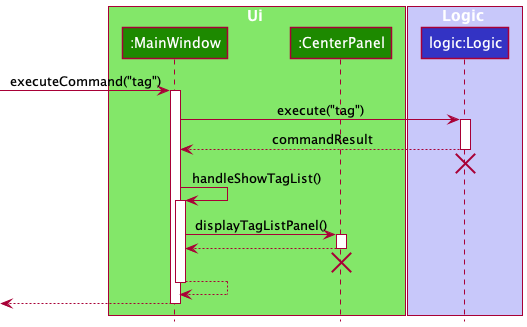

The diagram above was rendered by PlantUML. Its source (embedded in the PNG):
@startuml
!include style.puml

box Ui UI_COLOR_T1
participant ":MainWindow" as MainWindow UI_COLOR
participant ":CenterPanel" as CenterPanel UI_COLOR
end box

box Logic LOGIC_COLOR_T1
participant "logic:Logic" as Logic LOGIC_COLOR
end box

[-> MainWindow : executeCommand("tag")
activate MainWindow

MainWindow -> Logic : execute("tag")
activate Logic

Logic --> MainWindow : commandResult
deactivate Logic

'Hidden arrow to position the destroy marker below the end of the activation bar.
Logic -[hidden]-> MainWindow
destroy Logic

MainWindow -> MainWindow : handleShowTagList()
activate MainWindow

MainWindow -> CenterPanel : displayTagListPanel()
activate CenterPanel

CenterPanel --> MainWindow
deactivate CenterPanel

CenterPanel -[hidden]-> MainWindow
destroy CenterPanel

MainWindow --> MainWindow
deactivate MainWindow

[<-- MainWindow
deactivate MainWindow

@enduml